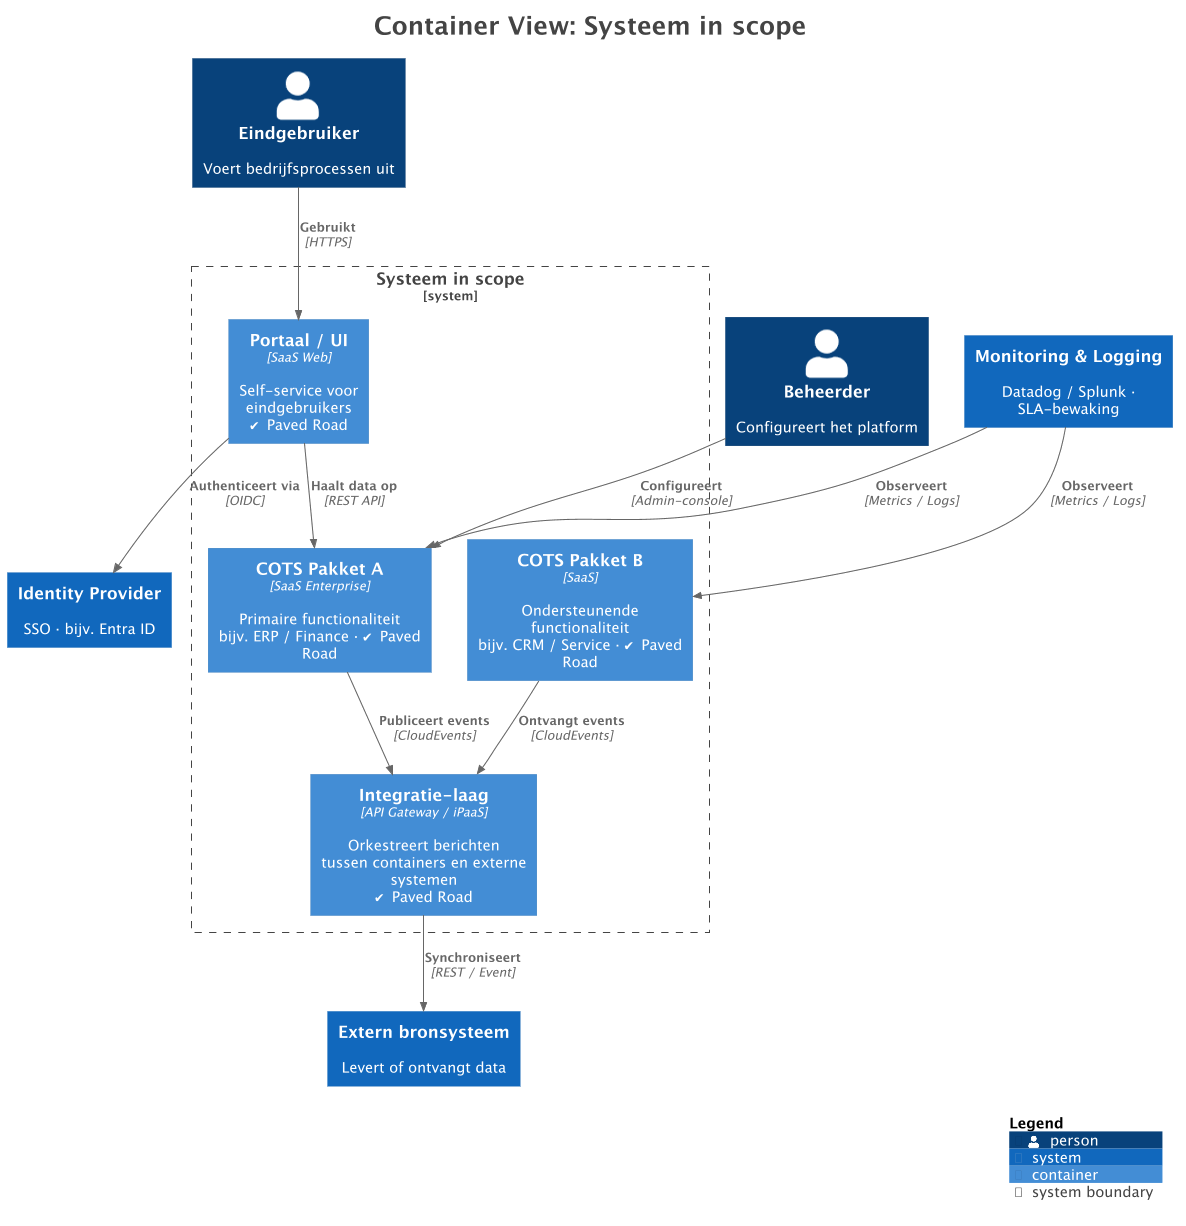

The diagram above was rendered by PlantUML. Its source (embedded in the PNG):
@startuml
skinparamlocked dpi 100
title <size:24>Container View: Systeem in scope</size>

set separator none
top to bottom direction

<style>
  root {
    BackgroundColor: #ffffff
    FontColor: #444444
  }
</style>

!include <C4/C4>
!include <C4/C4_Context>
!include <C4/C4_Container>

Person(Eindgebruiker, "Eindgebruiker", $descr="Voert bedrijfsprocessen uit", $tags="", $link="")
Person(Beheerder, "Beheerder", $descr="Configureert het platform", $tags="", $link="")
System(IdentityProvider, "Identity Provider", $descr="SSO · bijv. Entra ID", $tags="", $link="")
System(MonitoringLogging, "Monitoring & Logging", $descr="Datadog / Splunk · SLA-bewaking", $tags="", $link="")
System(Externbronsysteem, "Extern bronsysteem", $descr="Levert of ontvangt data", $tags="", $link="")

System_Boundary("Systeeminscope_boundary", "Systeem in scope", $tags="") {
  Container(Systeeminscope.PortaalUI, "Portaal / UI", $techn="SaaS Web", $descr="Self-service voor eindgebruikers\n✔ Paved Road", $tags="", $link="")
  Container(Systeeminscope.COTSPakketA, "COTS Pakket A", $techn="SaaS Enterprise", $descr="Primaire functionaliteit\nbijv. ERP / Finance · ✔ Paved Road", $tags="", $link="")
  Container(Systeeminscope.COTSPakketB, "COTS Pakket B", $techn="SaaS", $descr="Ondersteunende functionaliteit\nbijv. CRM / Service · ✔ Paved Road", $tags="", $link="")
  Container(Systeeminscope.Integratielaag, "Integratie-laag", $techn="API Gateway / iPaaS", $descr="Orkestreert berichten\ntussen containers en externe systemen\n✔ Paved Road", $tags="", $link="")
}

Rel(Systeeminscope.COTSPakketB, Systeeminscope.Integratielaag, "Ontvangt events", $techn="CloudEvents", $tags="", $link="")
Rel(Eindgebruiker, Systeeminscope.PortaalUI, "Gebruikt", $techn="HTTPS", $tags="", $link="")
Rel(Beheerder, Systeeminscope.COTSPakketA, "Configureert", $techn="Admin-console", $tags="", $link="")
Rel(Systeeminscope.PortaalUI, IdentityProvider, "Authenticeert via", $techn="OIDC", $tags="", $link="")
Rel(Systeeminscope.Integratielaag, Externbronsysteem, "Synchroniseert", $techn="REST / Event", $tags="", $link="")
Rel(MonitoringLogging, Systeeminscope.COTSPakketA, "Observeert", $techn="Metrics / Logs", $tags="", $link="")
Rel(MonitoringLogging, Systeeminscope.COTSPakketB, "Observeert", $techn="Metrics / Logs", $tags="", $link="")
Rel(Systeeminscope.PortaalUI, Systeeminscope.COTSPakketA, "Haalt data op", $techn="REST API", $tags="", $link="")
Rel(Systeeminscope.COTSPakketA, Systeeminscope.Integratielaag, "Publiceert events", $techn="CloudEvents", $tags="", $link="")

SHOW_LEGEND(true)
hide stereotypes
@enduml